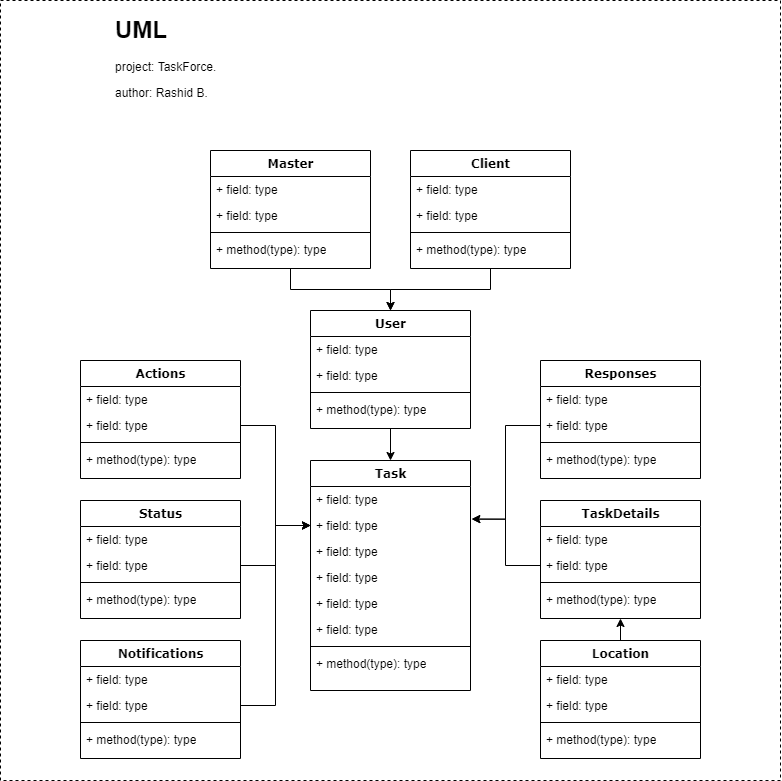

The diagram above was exported from draw.io. Its source (the exported page's mxGraphModel, read from the mxfile embedded in the PNG):
<mxGraphModel dx="2830" dy="913" grid="1" gridSize="10" guides="1" tooltips="1" connect="1" arrows="1" fold="1" page="1" pageScale="1" pageWidth="1100" pageHeight="850" background="#ffffff" math="0" shadow="0">
  <root>
    <mxCell id="0" />
    <mxCell id="1" parent="0" />
    <mxCell id="vp9r-_0QpN7VP7DbcLxW-32" style="edgeStyle=orthogonalEdgeStyle;rounded=0;orthogonalLoop=1;jettySize=auto;html=1;exitX=0.5;exitY=1;exitDx=0;exitDy=0;" edge="1" parent="1" source="78961159f06e98e8-17">
      <mxGeometry relative="1" as="geometry">
        <mxPoint x="-550" y="360" as="targetPoint" />
      </mxGeometry>
    </mxCell>
    <mxCell id="78961159f06e98e8-17" value="Client" style="swimlane;html=1;fontStyle=1;align=center;verticalAlign=top;childLayout=stackLayout;horizontal=1;startSize=26;horizontalStack=0;resizeParent=1;resizeLast=0;collapsible=1;marginBottom=0;swimlaneFillColor=#ffffff;rounded=0;shadow=0;comic=0;labelBackgroundColor=none;strokeWidth=1;fillColor=none;fontFamily=Verdana;fontSize=12" parent="1" vertex="1">
      <mxGeometry x="-530" y="200" width="160" height="118" as="geometry" />
    </mxCell>
    <mxCell id="78961159f06e98e8-23" value="+ field: type&lt;br&gt;" style="text;html=1;strokeColor=none;fillColor=none;align=left;verticalAlign=top;spacingLeft=4;spacingRight=4;whiteSpace=wrap;overflow=hidden;rotatable=0;points=[[0,0.5],[1,0.5]];portConstraint=eastwest;" parent="78961159f06e98e8-17" vertex="1">
      <mxGeometry y="26" width="160" height="26" as="geometry" />
    </mxCell>
    <mxCell id="78961159f06e98e8-24" value="+ field: type" style="text;html=1;strokeColor=none;fillColor=none;align=left;verticalAlign=top;spacingLeft=4;spacingRight=4;whiteSpace=wrap;overflow=hidden;rotatable=0;points=[[0,0.5],[1,0.5]];portConstraint=eastwest;" parent="78961159f06e98e8-17" vertex="1">
      <mxGeometry y="52" width="160" height="26" as="geometry" />
    </mxCell>
    <mxCell id="78961159f06e98e8-19" value="" style="line;html=1;strokeWidth=1;fillColor=none;align=left;verticalAlign=middle;spacingTop=-1;spacingLeft=3;spacingRight=3;rotatable=0;labelPosition=right;points=[];portConstraint=eastwest;" parent="78961159f06e98e8-17" vertex="1">
      <mxGeometry y="78" width="160" height="8" as="geometry" />
    </mxCell>
    <mxCell id="78961159f06e98e8-27" value="+ method(type): type" style="text;html=1;strokeColor=none;fillColor=none;align=left;verticalAlign=top;spacingLeft=4;spacingRight=4;whiteSpace=wrap;overflow=hidden;rotatable=0;points=[[0,0.5],[1,0.5]];portConstraint=eastwest;" parent="78961159f06e98e8-17" vertex="1">
      <mxGeometry y="86" width="160" height="26" as="geometry" />
    </mxCell>
    <mxCell id="vp9r-_0QpN7VP7DbcLxW-1" value="Task" style="swimlane;html=1;fontStyle=1;align=center;verticalAlign=top;childLayout=stackLayout;horizontal=1;startSize=26;horizontalStack=0;resizeParent=1;resizeLast=0;collapsible=1;marginBottom=0;swimlaneFillColor=#ffffff;rounded=0;shadow=0;comic=0;labelBackgroundColor=none;strokeWidth=1;fillColor=none;fontFamily=Verdana;fontSize=12" vertex="1" parent="1">
      <mxGeometry x="-630" y="510" width="160" height="230" as="geometry" />
    </mxCell>
    <mxCell id="vp9r-_0QpN7VP7DbcLxW-2" value="+ field: type" style="text;html=1;strokeColor=none;fillColor=none;align=left;verticalAlign=top;spacingLeft=4;spacingRight=4;whiteSpace=wrap;overflow=hidden;rotatable=0;points=[[0,0.5],[1,0.5]];portConstraint=eastwest;" vertex="1" parent="vp9r-_0QpN7VP7DbcLxW-1">
      <mxGeometry y="26" width="160" height="26" as="geometry" />
    </mxCell>
    <mxCell id="vp9r-_0QpN7VP7DbcLxW-3" value="+ field: type" style="text;html=1;strokeColor=none;fillColor=none;align=left;verticalAlign=top;spacingLeft=4;spacingRight=4;whiteSpace=wrap;overflow=hidden;rotatable=0;points=[[0,0.5],[1,0.5]];portConstraint=eastwest;" vertex="1" parent="vp9r-_0QpN7VP7DbcLxW-1">
      <mxGeometry y="52" width="160" height="26" as="geometry" />
    </mxCell>
    <mxCell id="vp9r-_0QpN7VP7DbcLxW-71" value="+ field: type" style="text;html=1;strokeColor=none;fillColor=none;align=left;verticalAlign=top;spacingLeft=4;spacingRight=4;whiteSpace=wrap;overflow=hidden;rotatable=0;points=[[0,0.5],[1,0.5]];portConstraint=eastwest;" vertex="1" parent="vp9r-_0QpN7VP7DbcLxW-1">
      <mxGeometry y="78" width="160" height="26" as="geometry" />
    </mxCell>
    <mxCell id="vp9r-_0QpN7VP7DbcLxW-70" value="+ field: type" style="text;html=1;strokeColor=none;fillColor=none;align=left;verticalAlign=top;spacingLeft=4;spacingRight=4;whiteSpace=wrap;overflow=hidden;rotatable=0;points=[[0,0.5],[1,0.5]];portConstraint=eastwest;" vertex="1" parent="vp9r-_0QpN7VP7DbcLxW-1">
      <mxGeometry y="104" width="160" height="26" as="geometry" />
    </mxCell>
    <mxCell id="vp9r-_0QpN7VP7DbcLxW-72" value="+ field: type" style="text;html=1;strokeColor=none;fillColor=none;align=left;verticalAlign=top;spacingLeft=4;spacingRight=4;whiteSpace=wrap;overflow=hidden;rotatable=0;points=[[0,0.5],[1,0.5]];portConstraint=eastwest;" vertex="1" parent="vp9r-_0QpN7VP7DbcLxW-1">
      <mxGeometry y="130" width="160" height="26" as="geometry" />
    </mxCell>
    <mxCell id="vp9r-_0QpN7VP7DbcLxW-81" value="+ field: type" style="text;html=1;strokeColor=none;fillColor=none;align=left;verticalAlign=top;spacingLeft=4;spacingRight=4;whiteSpace=wrap;overflow=hidden;rotatable=0;points=[[0,0.5],[1,0.5]];portConstraint=eastwest;" vertex="1" parent="vp9r-_0QpN7VP7DbcLxW-1">
      <mxGeometry y="156" width="160" height="26" as="geometry" />
    </mxCell>
    <mxCell id="vp9r-_0QpN7VP7DbcLxW-4" value="" style="line;html=1;strokeWidth=1;fillColor=none;align=left;verticalAlign=middle;spacingTop=-1;spacingLeft=3;spacingRight=3;rotatable=0;labelPosition=right;points=[];portConstraint=eastwest;" vertex="1" parent="vp9r-_0QpN7VP7DbcLxW-1">
      <mxGeometry y="182" width="160" height="8" as="geometry" />
    </mxCell>
    <mxCell id="vp9r-_0QpN7VP7DbcLxW-67" value="+ method(type): type" style="text;html=1;strokeColor=none;fillColor=none;align=left;verticalAlign=top;spacingLeft=4;spacingRight=4;whiteSpace=wrap;overflow=hidden;rotatable=0;points=[[0,0.5],[1,0.5]];portConstraint=eastwest;" vertex="1" parent="vp9r-_0QpN7VP7DbcLxW-1">
      <mxGeometry y="190" width="160" height="26" as="geometry" />
    </mxCell>
    <mxCell id="vp9r-_0QpN7VP7DbcLxW-6" value="TaskDetails" style="swimlane;html=1;fontStyle=1;align=center;verticalAlign=top;childLayout=stackLayout;horizontal=1;startSize=26;horizontalStack=0;resizeParent=1;resizeLast=0;collapsible=1;marginBottom=0;swimlaneFillColor=#ffffff;rounded=0;shadow=0;comic=0;labelBackgroundColor=none;strokeWidth=1;fillColor=none;fontFamily=Verdana;fontSize=12" vertex="1" parent="1">
      <mxGeometry x="-400" y="550" width="160" height="118" as="geometry" />
    </mxCell>
    <mxCell id="vp9r-_0QpN7VP7DbcLxW-7" value="+ field: type" style="text;html=1;strokeColor=none;fillColor=none;align=left;verticalAlign=top;spacingLeft=4;spacingRight=4;whiteSpace=wrap;overflow=hidden;rotatable=0;points=[[0,0.5],[1,0.5]];portConstraint=eastwest;" vertex="1" parent="vp9r-_0QpN7VP7DbcLxW-6">
      <mxGeometry y="26" width="160" height="26" as="geometry" />
    </mxCell>
    <mxCell id="vp9r-_0QpN7VP7DbcLxW-8" value="+ field: type" style="text;html=1;strokeColor=none;fillColor=none;align=left;verticalAlign=top;spacingLeft=4;spacingRight=4;whiteSpace=wrap;overflow=hidden;rotatable=0;points=[[0,0.5],[1,0.5]];portConstraint=eastwest;" vertex="1" parent="vp9r-_0QpN7VP7DbcLxW-6">
      <mxGeometry y="52" width="160" height="26" as="geometry" />
    </mxCell>
    <mxCell id="vp9r-_0QpN7VP7DbcLxW-9" value="" style="line;html=1;strokeWidth=1;fillColor=none;align=left;verticalAlign=middle;spacingTop=-1;spacingLeft=3;spacingRight=3;rotatable=0;labelPosition=right;points=[];portConstraint=eastwest;" vertex="1" parent="vp9r-_0QpN7VP7DbcLxW-6">
      <mxGeometry y="78" width="160" height="8" as="geometry" />
    </mxCell>
    <mxCell id="vp9r-_0QpN7VP7DbcLxW-10" value="+ method(type): type" style="text;html=1;strokeColor=none;fillColor=none;align=left;verticalAlign=top;spacingLeft=4;spacingRight=4;whiteSpace=wrap;overflow=hidden;rotatable=0;points=[[0,0.5],[1,0.5]];portConstraint=eastwest;" vertex="1" parent="vp9r-_0QpN7VP7DbcLxW-6">
      <mxGeometry y="86" width="160" height="26" as="geometry" />
    </mxCell>
    <mxCell id="vp9r-_0QpN7VP7DbcLxW-11" value="Responses" style="swimlane;html=1;fontStyle=1;align=center;verticalAlign=top;childLayout=stackLayout;horizontal=1;startSize=26;horizontalStack=0;resizeParent=1;resizeLast=0;collapsible=1;marginBottom=0;swimlaneFillColor=#ffffff;rounded=0;shadow=0;comic=0;labelBackgroundColor=none;strokeWidth=1;fillColor=none;fontFamily=Verdana;fontSize=12" vertex="1" parent="1">
      <mxGeometry x="-400" y="410" width="160" height="118" as="geometry" />
    </mxCell>
    <mxCell id="vp9r-_0QpN7VP7DbcLxW-12" value="+ field: type" style="text;html=1;strokeColor=none;fillColor=none;align=left;verticalAlign=top;spacingLeft=4;spacingRight=4;whiteSpace=wrap;overflow=hidden;rotatable=0;points=[[0,0.5],[1,0.5]];portConstraint=eastwest;" vertex="1" parent="vp9r-_0QpN7VP7DbcLxW-11">
      <mxGeometry y="26" width="160" height="26" as="geometry" />
    </mxCell>
    <mxCell id="vp9r-_0QpN7VP7DbcLxW-13" value="+ field: type" style="text;html=1;strokeColor=none;fillColor=none;align=left;verticalAlign=top;spacingLeft=4;spacingRight=4;whiteSpace=wrap;overflow=hidden;rotatable=0;points=[[0,0.5],[1,0.5]];portConstraint=eastwest;" vertex="1" parent="vp9r-_0QpN7VP7DbcLxW-11">
      <mxGeometry y="52" width="160" height="26" as="geometry" />
    </mxCell>
    <mxCell id="vp9r-_0QpN7VP7DbcLxW-14" value="" style="line;html=1;strokeWidth=1;fillColor=none;align=left;verticalAlign=middle;spacingTop=-1;spacingLeft=3;spacingRight=3;rotatable=0;labelPosition=right;points=[];portConstraint=eastwest;" vertex="1" parent="vp9r-_0QpN7VP7DbcLxW-11">
      <mxGeometry y="78" width="160" height="8" as="geometry" />
    </mxCell>
    <mxCell id="vp9r-_0QpN7VP7DbcLxW-15" value="+ method(type): type" style="text;html=1;strokeColor=none;fillColor=none;align=left;verticalAlign=top;spacingLeft=4;spacingRight=4;whiteSpace=wrap;overflow=hidden;rotatable=0;points=[[0,0.5],[1,0.5]];portConstraint=eastwest;" vertex="1" parent="vp9r-_0QpN7VP7DbcLxW-11">
      <mxGeometry y="86" width="160" height="26" as="geometry" />
    </mxCell>
    <mxCell id="vp9r-_0QpN7VP7DbcLxW-28" style="edgeStyle=orthogonalEdgeStyle;rounded=0;orthogonalLoop=1;jettySize=auto;html=1;exitX=0.5;exitY=1;exitDx=0;exitDy=0;entryX=0.5;entryY=0;entryDx=0;entryDy=0;" edge="1" parent="1" source="vp9r-_0QpN7VP7DbcLxW-16" target="vp9r-_0QpN7VP7DbcLxW-1">
      <mxGeometry relative="1" as="geometry" />
    </mxCell>
    <mxCell id="vp9r-_0QpN7VP7DbcLxW-16" value="User" style="swimlane;html=1;fontStyle=1;align=center;verticalAlign=top;childLayout=stackLayout;horizontal=1;startSize=26;horizontalStack=0;resizeParent=1;resizeLast=0;collapsible=1;marginBottom=0;swimlaneFillColor=#ffffff;rounded=0;shadow=0;comic=0;labelBackgroundColor=none;strokeWidth=1;fillColor=none;fontFamily=Verdana;fontSize=12" vertex="1" parent="1">
      <mxGeometry x="-630" y="360" width="160" height="118" as="geometry" />
    </mxCell>
    <mxCell id="vp9r-_0QpN7VP7DbcLxW-17" value="+ field: type&lt;br&gt;" style="text;html=1;strokeColor=none;fillColor=none;align=left;verticalAlign=top;spacingLeft=4;spacingRight=4;whiteSpace=wrap;overflow=hidden;rotatable=0;points=[[0,0.5],[1,0.5]];portConstraint=eastwest;" vertex="1" parent="vp9r-_0QpN7VP7DbcLxW-16">
      <mxGeometry y="26" width="160" height="26" as="geometry" />
    </mxCell>
    <mxCell id="vp9r-_0QpN7VP7DbcLxW-18" value="+ field: type" style="text;html=1;strokeColor=none;fillColor=none;align=left;verticalAlign=top;spacingLeft=4;spacingRight=4;whiteSpace=wrap;overflow=hidden;rotatable=0;points=[[0,0.5],[1,0.5]];portConstraint=eastwest;" vertex="1" parent="vp9r-_0QpN7VP7DbcLxW-16">
      <mxGeometry y="52" width="160" height="26" as="geometry" />
    </mxCell>
    <mxCell id="vp9r-_0QpN7VP7DbcLxW-19" value="" style="line;html=1;strokeWidth=1;fillColor=none;align=left;verticalAlign=middle;spacingTop=-1;spacingLeft=3;spacingRight=3;rotatable=0;labelPosition=right;points=[];portConstraint=eastwest;" vertex="1" parent="vp9r-_0QpN7VP7DbcLxW-16">
      <mxGeometry y="78" width="160" height="8" as="geometry" />
    </mxCell>
    <mxCell id="vp9r-_0QpN7VP7DbcLxW-20" value="+ method(type): type" style="text;html=1;strokeColor=none;fillColor=none;align=left;verticalAlign=top;spacingLeft=4;spacingRight=4;whiteSpace=wrap;overflow=hidden;rotatable=0;points=[[0,0.5],[1,0.5]];portConstraint=eastwest;" vertex="1" parent="vp9r-_0QpN7VP7DbcLxW-16">
      <mxGeometry y="86" width="160" height="26" as="geometry" />
    </mxCell>
    <mxCell id="vp9r-_0QpN7VP7DbcLxW-31" style="edgeStyle=orthogonalEdgeStyle;rounded=0;orthogonalLoop=1;jettySize=auto;html=1;exitX=0.5;exitY=1;exitDx=0;exitDy=0;entryX=0.5;entryY=0;entryDx=0;entryDy=0;" edge="1" parent="1" source="vp9r-_0QpN7VP7DbcLxW-21" target="vp9r-_0QpN7VP7DbcLxW-16">
      <mxGeometry relative="1" as="geometry" />
    </mxCell>
    <mxCell id="vp9r-_0QpN7VP7DbcLxW-21" value="Master" style="swimlane;html=1;fontStyle=1;align=center;verticalAlign=top;childLayout=stackLayout;horizontal=1;startSize=26;horizontalStack=0;resizeParent=1;resizeLast=0;collapsible=1;marginBottom=0;swimlaneFillColor=#ffffff;rounded=0;shadow=0;comic=0;labelBackgroundColor=none;strokeWidth=1;fillColor=none;fontFamily=Verdana;fontSize=12" vertex="1" parent="1">
      <mxGeometry x="-730" y="200" width="160" height="118" as="geometry" />
    </mxCell>
    <mxCell id="vp9r-_0QpN7VP7DbcLxW-22" value="+ field: type&lt;br&gt;" style="text;html=1;strokeColor=none;fillColor=none;align=left;verticalAlign=top;spacingLeft=4;spacingRight=4;whiteSpace=wrap;overflow=hidden;rotatable=0;points=[[0,0.5],[1,0.5]];portConstraint=eastwest;" vertex="1" parent="vp9r-_0QpN7VP7DbcLxW-21">
      <mxGeometry y="26" width="160" height="26" as="geometry" />
    </mxCell>
    <mxCell id="vp9r-_0QpN7VP7DbcLxW-23" value="+ field: type" style="text;html=1;strokeColor=none;fillColor=none;align=left;verticalAlign=top;spacingLeft=4;spacingRight=4;whiteSpace=wrap;overflow=hidden;rotatable=0;points=[[0,0.5],[1,0.5]];portConstraint=eastwest;" vertex="1" parent="vp9r-_0QpN7VP7DbcLxW-21">
      <mxGeometry y="52" width="160" height="26" as="geometry" />
    </mxCell>
    <mxCell id="vp9r-_0QpN7VP7DbcLxW-24" value="" style="line;html=1;strokeWidth=1;fillColor=none;align=left;verticalAlign=middle;spacingTop=-1;spacingLeft=3;spacingRight=3;rotatable=0;labelPosition=right;points=[];portConstraint=eastwest;" vertex="1" parent="vp9r-_0QpN7VP7DbcLxW-21">
      <mxGeometry y="78" width="160" height="8" as="geometry" />
    </mxCell>
    <mxCell id="vp9r-_0QpN7VP7DbcLxW-25" value="+ method(type): type" style="text;html=1;strokeColor=none;fillColor=none;align=left;verticalAlign=top;spacingLeft=4;spacingRight=4;whiteSpace=wrap;overflow=hidden;rotatable=0;points=[[0,0.5],[1,0.5]];portConstraint=eastwest;" vertex="1" parent="vp9r-_0QpN7VP7DbcLxW-21">
      <mxGeometry y="86" width="160" height="26" as="geometry" />
    </mxCell>
    <mxCell id="vp9r-_0QpN7VP7DbcLxW-30" style="edgeStyle=orthogonalEdgeStyle;rounded=0;orthogonalLoop=1;jettySize=auto;html=1;exitX=0;exitY=0.5;exitDx=0;exitDy=0;entryX=1.008;entryY=0.254;entryDx=0;entryDy=0;entryPerimeter=0;" edge="1" parent="1" source="vp9r-_0QpN7VP7DbcLxW-13" target="vp9r-_0QpN7VP7DbcLxW-3">
      <mxGeometry relative="1" as="geometry" />
    </mxCell>
    <mxCell id="vp9r-_0QpN7VP7DbcLxW-34" style="edgeStyle=orthogonalEdgeStyle;rounded=0;orthogonalLoop=1;jettySize=auto;html=1;exitX=0;exitY=0.5;exitDx=0;exitDy=0;entryX=1.008;entryY=0.254;entryDx=0;entryDy=0;entryPerimeter=0;" edge="1" parent="1" source="vp9r-_0QpN7VP7DbcLxW-8" target="vp9r-_0QpN7VP7DbcLxW-3">
      <mxGeometry relative="1" as="geometry" />
    </mxCell>
    <mxCell id="vp9r-_0QpN7VP7DbcLxW-35" value="Actions" style="swimlane;html=1;fontStyle=1;align=center;verticalAlign=top;childLayout=stackLayout;horizontal=1;startSize=26;horizontalStack=0;resizeParent=1;resizeLast=0;collapsible=1;marginBottom=0;swimlaneFillColor=#ffffff;rounded=0;shadow=0;comic=0;labelBackgroundColor=none;strokeWidth=1;fillColor=none;fontFamily=Verdana;fontSize=12" vertex="1" parent="1">
      <mxGeometry x="-860" y="410" width="160" height="118" as="geometry" />
    </mxCell>
    <mxCell id="vp9r-_0QpN7VP7DbcLxW-36" value="+ field: type" style="text;html=1;strokeColor=none;fillColor=none;align=left;verticalAlign=top;spacingLeft=4;spacingRight=4;whiteSpace=wrap;overflow=hidden;rotatable=0;points=[[0,0.5],[1,0.5]];portConstraint=eastwest;" vertex="1" parent="vp9r-_0QpN7VP7DbcLxW-35">
      <mxGeometry y="26" width="160" height="26" as="geometry" />
    </mxCell>
    <mxCell id="vp9r-_0QpN7VP7DbcLxW-37" value="+ field: type" style="text;html=1;strokeColor=none;fillColor=none;align=left;verticalAlign=top;spacingLeft=4;spacingRight=4;whiteSpace=wrap;overflow=hidden;rotatable=0;points=[[0,0.5],[1,0.5]];portConstraint=eastwest;" vertex="1" parent="vp9r-_0QpN7VP7DbcLxW-35">
      <mxGeometry y="52" width="160" height="26" as="geometry" />
    </mxCell>
    <mxCell id="vp9r-_0QpN7VP7DbcLxW-38" value="" style="line;html=1;strokeWidth=1;fillColor=none;align=left;verticalAlign=middle;spacingTop=-1;spacingLeft=3;spacingRight=3;rotatable=0;labelPosition=right;points=[];portConstraint=eastwest;" vertex="1" parent="vp9r-_0QpN7VP7DbcLxW-35">
      <mxGeometry y="78" width="160" height="8" as="geometry" />
    </mxCell>
    <mxCell id="vp9r-_0QpN7VP7DbcLxW-39" value="+ method(type): type" style="text;html=1;strokeColor=none;fillColor=none;align=left;verticalAlign=top;spacingLeft=4;spacingRight=4;whiteSpace=wrap;overflow=hidden;rotatable=0;points=[[0,0.5],[1,0.5]];portConstraint=eastwest;" vertex="1" parent="vp9r-_0QpN7VP7DbcLxW-35">
      <mxGeometry y="86" width="160" height="26" as="geometry" />
    </mxCell>
    <mxCell id="vp9r-_0QpN7VP7DbcLxW-40" style="edgeStyle=orthogonalEdgeStyle;rounded=0;orthogonalLoop=1;jettySize=auto;html=1;exitX=1;exitY=0.5;exitDx=0;exitDy=0;entryX=0;entryY=0.5;entryDx=0;entryDy=0;" edge="1" parent="1" source="vp9r-_0QpN7VP7DbcLxW-37" target="vp9r-_0QpN7VP7DbcLxW-3">
      <mxGeometry relative="1" as="geometry" />
    </mxCell>
    <mxCell id="vp9r-_0QpN7VP7DbcLxW-41" value="Notifications" style="swimlane;html=1;fontStyle=1;align=center;verticalAlign=top;childLayout=stackLayout;horizontal=1;startSize=26;horizontalStack=0;resizeParent=1;resizeLast=0;collapsible=1;marginBottom=0;swimlaneFillColor=#ffffff;rounded=0;shadow=0;comic=0;labelBackgroundColor=none;strokeWidth=1;fillColor=none;fontFamily=Verdana;fontSize=12" vertex="1" parent="1">
      <mxGeometry x="-860" y="690" width="160" height="118" as="geometry" />
    </mxCell>
    <mxCell id="vp9r-_0QpN7VP7DbcLxW-42" value="+ field: type" style="text;html=1;strokeColor=none;fillColor=none;align=left;verticalAlign=top;spacingLeft=4;spacingRight=4;whiteSpace=wrap;overflow=hidden;rotatable=0;points=[[0,0.5],[1,0.5]];portConstraint=eastwest;" vertex="1" parent="vp9r-_0QpN7VP7DbcLxW-41">
      <mxGeometry y="26" width="160" height="26" as="geometry" />
    </mxCell>
    <mxCell id="vp9r-_0QpN7VP7DbcLxW-43" value="+ field: type" style="text;html=1;strokeColor=none;fillColor=none;align=left;verticalAlign=top;spacingLeft=4;spacingRight=4;whiteSpace=wrap;overflow=hidden;rotatable=0;points=[[0,0.5],[1,0.5]];portConstraint=eastwest;" vertex="1" parent="vp9r-_0QpN7VP7DbcLxW-41">
      <mxGeometry y="52" width="160" height="26" as="geometry" />
    </mxCell>
    <mxCell id="vp9r-_0QpN7VP7DbcLxW-44" value="" style="line;html=1;strokeWidth=1;fillColor=none;align=left;verticalAlign=middle;spacingTop=-1;spacingLeft=3;spacingRight=3;rotatable=0;labelPosition=right;points=[];portConstraint=eastwest;" vertex="1" parent="vp9r-_0QpN7VP7DbcLxW-41">
      <mxGeometry y="78" width="160" height="8" as="geometry" />
    </mxCell>
    <mxCell id="vp9r-_0QpN7VP7DbcLxW-45" value="+ method(type): type" style="text;html=1;strokeColor=none;fillColor=none;align=left;verticalAlign=top;spacingLeft=4;spacingRight=4;whiteSpace=wrap;overflow=hidden;rotatable=0;points=[[0,0.5],[1,0.5]];portConstraint=eastwest;" vertex="1" parent="vp9r-_0QpN7VP7DbcLxW-41">
      <mxGeometry y="86" width="160" height="26" as="geometry" />
    </mxCell>
    <mxCell id="vp9r-_0QpN7VP7DbcLxW-47" style="edgeStyle=orthogonalEdgeStyle;rounded=0;orthogonalLoop=1;jettySize=auto;html=1;exitX=1;exitY=0.5;exitDx=0;exitDy=0;entryX=0;entryY=0.5;entryDx=0;entryDy=0;" edge="1" parent="1" source="vp9r-_0QpN7VP7DbcLxW-43" target="vp9r-_0QpN7VP7DbcLxW-3">
      <mxGeometry relative="1" as="geometry" />
    </mxCell>
    <mxCell id="vp9r-_0QpN7VP7DbcLxW-59" style="edgeStyle=orthogonalEdgeStyle;rounded=0;orthogonalLoop=1;jettySize=auto;html=1;exitX=0.5;exitY=0;exitDx=0;exitDy=0;entryX=0.5;entryY=1;entryDx=0;entryDy=0;" edge="1" parent="1" source="vp9r-_0QpN7VP7DbcLxW-48" target="vp9r-_0QpN7VP7DbcLxW-6">
      <mxGeometry relative="1" as="geometry" />
    </mxCell>
    <mxCell id="vp9r-_0QpN7VP7DbcLxW-48" value="Location" style="swimlane;html=1;fontStyle=1;align=center;verticalAlign=top;childLayout=stackLayout;horizontal=1;startSize=26;horizontalStack=0;resizeParent=1;resizeLast=0;collapsible=1;marginBottom=0;swimlaneFillColor=#ffffff;rounded=0;shadow=0;comic=0;labelBackgroundColor=none;strokeWidth=1;fillColor=none;fontFamily=Verdana;fontSize=12" vertex="1" parent="1">
      <mxGeometry x="-400" y="690" width="160" height="118" as="geometry" />
    </mxCell>
    <mxCell id="vp9r-_0QpN7VP7DbcLxW-49" value="+ field: type" style="text;html=1;strokeColor=none;fillColor=none;align=left;verticalAlign=top;spacingLeft=4;spacingRight=4;whiteSpace=wrap;overflow=hidden;rotatable=0;points=[[0,0.5],[1,0.5]];portConstraint=eastwest;" vertex="1" parent="vp9r-_0QpN7VP7DbcLxW-48">
      <mxGeometry y="26" width="160" height="26" as="geometry" />
    </mxCell>
    <mxCell id="vp9r-_0QpN7VP7DbcLxW-50" value="+ field: type" style="text;html=1;strokeColor=none;fillColor=none;align=left;verticalAlign=top;spacingLeft=4;spacingRight=4;whiteSpace=wrap;overflow=hidden;rotatable=0;points=[[0,0.5],[1,0.5]];portConstraint=eastwest;" vertex="1" parent="vp9r-_0QpN7VP7DbcLxW-48">
      <mxGeometry y="52" width="160" height="26" as="geometry" />
    </mxCell>
    <mxCell id="vp9r-_0QpN7VP7DbcLxW-51" value="" style="line;html=1;strokeWidth=1;fillColor=none;align=left;verticalAlign=middle;spacingTop=-1;spacingLeft=3;spacingRight=3;rotatable=0;labelPosition=right;points=[];portConstraint=eastwest;" vertex="1" parent="vp9r-_0QpN7VP7DbcLxW-48">
      <mxGeometry y="78" width="160" height="8" as="geometry" />
    </mxCell>
    <mxCell id="vp9r-_0QpN7VP7DbcLxW-52" value="+ method(type): type" style="text;html=1;strokeColor=none;fillColor=none;align=left;verticalAlign=top;spacingLeft=4;spacingRight=4;whiteSpace=wrap;overflow=hidden;rotatable=0;points=[[0,0.5],[1,0.5]];portConstraint=eastwest;" vertex="1" parent="vp9r-_0QpN7VP7DbcLxW-48">
      <mxGeometry y="86" width="160" height="26" as="geometry" />
    </mxCell>
    <mxCell id="vp9r-_0QpN7VP7DbcLxW-60" value="Status" style="swimlane;html=1;fontStyle=1;align=center;verticalAlign=top;childLayout=stackLayout;horizontal=1;startSize=26;horizontalStack=0;resizeParent=1;resizeLast=0;collapsible=1;marginBottom=0;swimlaneFillColor=#ffffff;rounded=0;shadow=0;comic=0;labelBackgroundColor=none;strokeWidth=1;fillColor=none;fontFamily=Verdana;fontSize=12" vertex="1" parent="1">
      <mxGeometry x="-860" y="550" width="160" height="118" as="geometry" />
    </mxCell>
    <mxCell id="vp9r-_0QpN7VP7DbcLxW-61" value="+ field: type" style="text;html=1;strokeColor=none;fillColor=none;align=left;verticalAlign=top;spacingLeft=4;spacingRight=4;whiteSpace=wrap;overflow=hidden;rotatable=0;points=[[0,0.5],[1,0.5]];portConstraint=eastwest;" vertex="1" parent="vp9r-_0QpN7VP7DbcLxW-60">
      <mxGeometry y="26" width="160" height="26" as="geometry" />
    </mxCell>
    <mxCell id="vp9r-_0QpN7VP7DbcLxW-62" value="+ field: type" style="text;html=1;strokeColor=none;fillColor=none;align=left;verticalAlign=top;spacingLeft=4;spacingRight=4;whiteSpace=wrap;overflow=hidden;rotatable=0;points=[[0,0.5],[1,0.5]];portConstraint=eastwest;" vertex="1" parent="vp9r-_0QpN7VP7DbcLxW-60">
      <mxGeometry y="52" width="160" height="26" as="geometry" />
    </mxCell>
    <mxCell id="vp9r-_0QpN7VP7DbcLxW-63" value="" style="line;html=1;strokeWidth=1;fillColor=none;align=left;verticalAlign=middle;spacingTop=-1;spacingLeft=3;spacingRight=3;rotatable=0;labelPosition=right;points=[];portConstraint=eastwest;" vertex="1" parent="vp9r-_0QpN7VP7DbcLxW-60">
      <mxGeometry y="78" width="160" height="8" as="geometry" />
    </mxCell>
    <mxCell id="vp9r-_0QpN7VP7DbcLxW-64" value="+ method(type): type" style="text;html=1;strokeColor=none;fillColor=none;align=left;verticalAlign=top;spacingLeft=4;spacingRight=4;whiteSpace=wrap;overflow=hidden;rotatable=0;points=[[0,0.5],[1,0.5]];portConstraint=eastwest;" vertex="1" parent="vp9r-_0QpN7VP7DbcLxW-60">
      <mxGeometry y="86" width="160" height="26" as="geometry" />
    </mxCell>
    <mxCell id="vp9r-_0QpN7VP7DbcLxW-65" style="edgeStyle=orthogonalEdgeStyle;rounded=0;orthogonalLoop=1;jettySize=auto;html=1;exitX=1;exitY=0.5;exitDx=0;exitDy=0;entryX=0;entryY=0.5;entryDx=0;entryDy=0;" edge="1" parent="1" source="vp9r-_0QpN7VP7DbcLxW-62" target="vp9r-_0QpN7VP7DbcLxW-3">
      <mxGeometry relative="1" as="geometry" />
    </mxCell>
    <mxCell id="vp9r-_0QpN7VP7DbcLxW-82" value="&lt;h1&gt;UML&lt;/h1&gt;&lt;p&gt;project: TaskForce.&lt;/p&gt;&lt;p&gt;author: Rashid B.&lt;/p&gt;" style="text;html=1;strokeColor=none;fillColor=none;spacing=5;spacingTop=-20;whiteSpace=wrap;overflow=hidden;rounded=0;" vertex="1" parent="1">
      <mxGeometry x="-830" y="60" width="190" height="120" as="geometry" />
    </mxCell>
    <mxCell id="vp9r-_0QpN7VP7DbcLxW-85" value="" style="whiteSpace=wrap;html=1;aspect=fixed;fillColor=none;dashed=1;" vertex="1" parent="1">
      <mxGeometry x="-940" y="50" width="780" height="780" as="geometry" />
    </mxCell>
  </root>
</mxGraphModel>